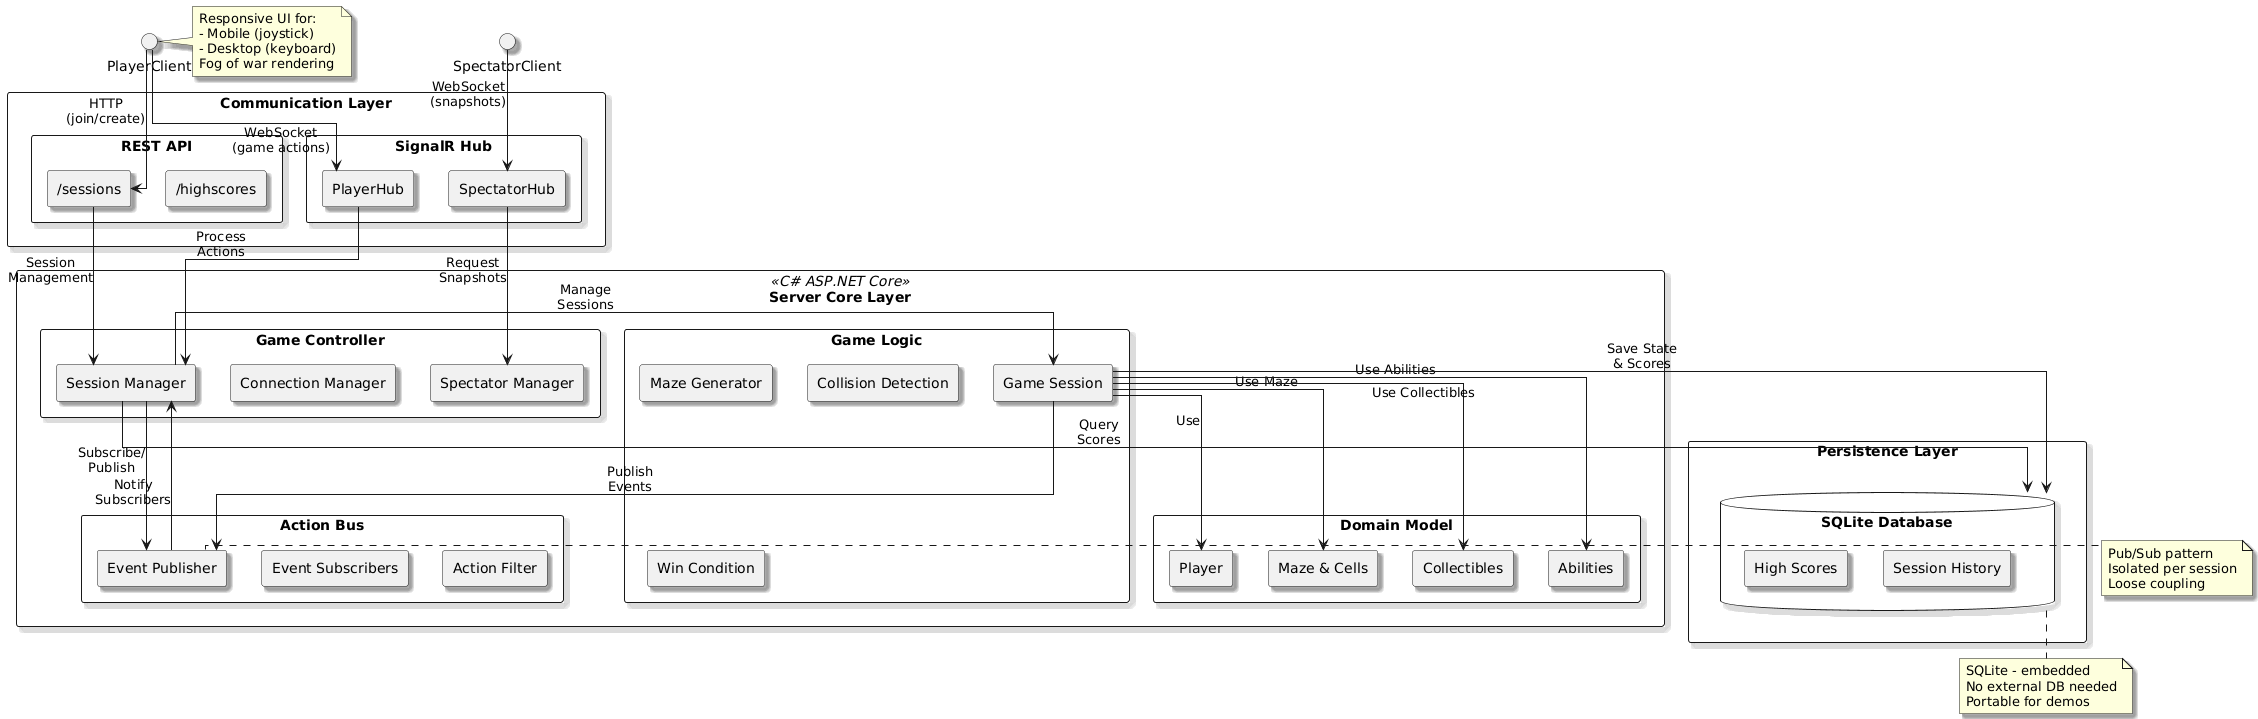

The diagram above was rendered by PlantUML. Its source (embedded in the PNG):
@startuml
skinparam packageStyle rectangle
skinparam componentStyle rectangle
skinparam shadowing true
skinparam linetype ortho

' ===== Communication Layer =====
package "Communication Layer" {
    package "SignalR Hub" {
        component PlayerHub
        component SpectatorHub
    }
    
    package "REST API" {
        component "/sessions"
        component "/highscores"
    }
}

' ===== Server Core Layer =====
package "Server Core Layer" <<C# ASP.NET Core>> {
    
    package "Game Controller" {
        component SessionMgr as [Session Manager]
        component ConnMgr as [Connection Manager]
        component SpecMgr as [Spectator Manager]
    }
    
    package "Game Logic" {
        component Session as [Game Session]
        component MazeGen as [Maze Generator]
        component Collision as [Collision Detection]
        component WinCheck as [Win Condition]
    }
    
    package "Action Bus" {
        component Publisher as [Event Publisher]
        component Subscribers as [Event Subscribers]
        component Filter as [Action Filter]
    }
    
    package "Domain Model" {
        component Player
        component Maze as [Maze & Cells]
        component Items as [Collectibles]
        component Abilities
    }
}

' ===== Persistence Layer =====
package "Persistence Layer" {
    database "SQLite Database" as DB {
        component Scores as [High Scores]
        component History as [Session History]
    }
}

' ===== Client to Communication =====
PlayerClient -down-> PlayerHub : "WebSocket\n(game actions)"
PlayerClient -down-> "/sessions" : "HTTP\n(join/create)"
SpectatorClient -down-> SpectatorHub : "WebSocket\n(snapshots)"

' ===== Communication to Server Core =====
PlayerHub -down-> SessionMgr : "Process\nActions"
SpectatorHub -down-> SpecMgr : "Request\nSnapshots"
"/sessions" -down-> SessionMgr : "Session\nManagement"

' ===== Server Core Internal =====
SessionMgr -right-> Session : "Manage\nSessions"
SessionMgr -down-> Publisher : "Subscribe/\nPublish"
Session -down-> Publisher : "Publish\nEvents"
Publisher -up-> SessionMgr : "Notify\nSubscribers"
Session --> Player : "Use"
Session --> Maze : "Use Maze"
Session --> Items : "Use Collectibles"
Session --> Abilities : "Use Abilities"

' ===== Server to Persistence =====
Session -down-> DB : "Save State\n& Scores"
SessionMgr -down-> DB : "Query\nScores"

note right of PlayerClient
  Responsive UI for:
  - Mobile (joystick)
  - Desktop (keyboard)
  Fog of war rendering
end note

note right of Publisher
  Pub/Sub pattern
  Isolated per session
  Loose coupling
end note

note bottom of DB
  SQLite - embedded
  No external DB needed
  Portable for demos
end note
@enduml